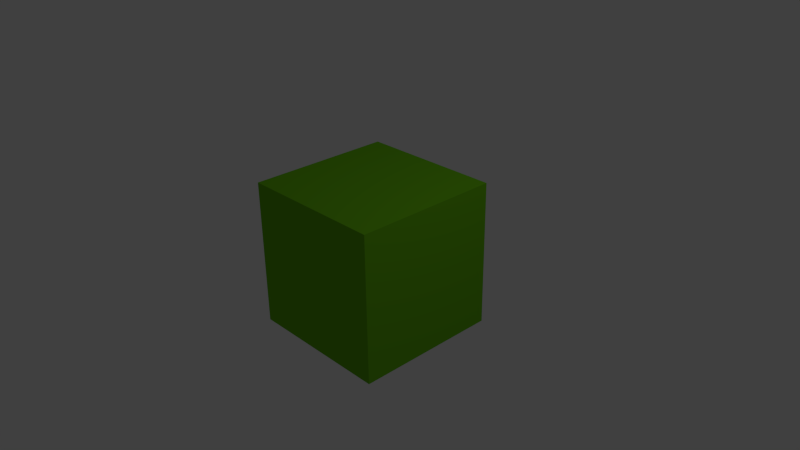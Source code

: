 # Source: shaders.blend  (saved by Blender 2.67.1; exported with 4.5.12 LTS)
import bpy
from mathutils import Matrix  # noqa: F401  (used for matrix-valued properties, if any)

bpy.ops.wm.read_factory_settings(use_empty=True)
scene = bpy.context.scene
scene.name = 'Scene'

# ---- collections
col_collection_1 = bpy.data.collections.new('Collection 1'); scene.collection.children.link(col_collection_1)

# ---- materials (node trees are filled in below, after node groups)
mat_material_003_shader = bpy.data.materials.new('Material.003.shader')
mat_material_003_shader.alpha_threshold = 0.0
mat_material_003_shader.diffuse_color = (0.1515, 0.5, 0.008291, 1.0)
mat_material_003_shader.specular_color = (0.0, 0.0, 0.0)
mat_material_003_shader.roughness = 0.5
mat_material_003_shader.line_color = (0.0, 0.0, 0.0, 1.0)

# ---- material node trees

# ---- world
world_world = bpy.data.worlds.new('World'); scene.world = world_world
world_world.color = (0.05088, 0.05088, 0.05088)
world_world.use_sun_shadow = False
world_world.sun_shadow_jitter_overblur = 0.0
world_world.cycles.sampling_method = 'MANUAL'
world_world.cycles.sample_map_resolution = 256

# ---- cameras
cam_camera = bpy.data.cameras.new('Camera')
cam_camera.clip_end = 100.0
cam_camera.lens = 35.0
cam_camera.sensor_width = 32.0
cam_camera.sensor_height = 18.0
cam_camera.ortho_scale = 7.314
cam_camera.dof.focus_distance = 0.0
cam_camera.dof.aperture_fstop = 128.0

# ---- lights
light_lamp = bpy.data.lights.new('Lamp', 'POINT')
light_lamp.transmission_factor = 0.0
light_lamp.cutoff_distance = 30.0
light_lamp.energy = 100.0
light_lamp.shadow_buffer_clip_start = 1.001
light_lamp.shadow_soft_size = 0.1
light_lamp.shadow_maximum_resolution = 0.006
light_lamp.use_absolute_resolution = True
light_lamp.cycles.use_multiple_importance_sampling = False

# ---- meshes
me_cube = bpy.data.meshes.new('Cube')
me_cube.from_pydata([(1.0, 1.0, -1.0), (1.0, -1.0, -1.0), (-1.0, -1.0, -1.0), (-1.0, 1.0, -1.0), (1.0, 1.0, 1.0), (1.0, -1.0, 1.0), (-1.0, -1.0, 1.0), (-1.0, 1.0, 1.0)], [], [(0, 1, 2, 3), (4, 7, 6, 5), (0, 4, 5, 1), (1, 5, 6, 2), (2, 6, 7, 3), (4, 0, 3, 7)])
_uv = me_cube.uv_layers.new(name='UV coord')
_uv.uv.foreach_set('vector', [0.0, 0.0, 1.0, 0.0, 1.0, 1.0, 0.0, 1.0, 0.0, 0.0, 1.0, 0.0, 1.0, 1.0, 0.0, 1.0, 0.0, 0.0, 1.0, 0.0, 1.0, 1.0, 0.0, 1.0, 0.0, 0.0, 1.0, 0.0, 1.0, 1.0, 0.0, 1.0, 0.0, 0.0, 1.0, 0.0, 1.0, 1.0, 0.0, 1.0, 0.0, 0.0, 1.0, 0.0, 1.0, 1.0, 0.0, 1.0])
me_cube.materials.append(mat_material_003_shader)
me_cube.use_remesh_preserve_volume = False
me_cube.use_remesh_preserve_attributes = False
me_cube.use_mirror_vertex_groups = False
me_cube.update()

# ---- objects
ob_cube = bpy.data.objects.new('Cube', me_cube)
ob_lamp = bpy.data.objects.new('Lamp', light_lamp)
ob_camera = bpy.data.objects.new('Camera', cam_camera)

# ---- transforms, parenting, visibility, modifiers, constraints
ob_cube.location = (0.0, 0.0, 0.0)
ob_cube.lock_rotations_4d = False
ob_cube.empty_display_type = 'ARROWS'
ob_cube.lineart.crease_threshold = 0.0
ob_lamp.location = (4.076, 1.005, 5.904)
ob_lamp.rotation_euler = (0.6503, 0.05522, 1.866)
ob_lamp.lock_rotations_4d = False
ob_lamp.empty_display_type = 'ARROWS'
ob_lamp.color = (0.0, 0.0, 0.0, 0.0)
ob_lamp.lineart.crease_threshold = 0.0
ob_camera.location = (7.481, -6.508, 5.344)
ob_camera.rotation_euler = (1.109, 0.01082, 0.8149)
ob_camera.lock_rotations_4d = False
ob_camera.empty_display_type = 'ARROWS'
ob_camera.color = (0.0, 0.0, 0.0, 0.0)
ob_camera.display_type = 'WIRE'
ob_camera.lineart.crease_threshold = 0.0

# ---- collection membership
col_collection_1.objects.link(ob_cube)
col_collection_1.objects.link(ob_lamp)
col_collection_1.objects.link(ob_camera)

# ---- scene / render settings (as saved in the file)
scene.camera = ob_camera
scene.frame_start = 1; scene.frame_end = 250; scene.frame_set(1)
scene.render.engine = 'BLENDER_EEVEE_NEXT'
scene.render.image_settings.color_mode = 'RGB'
scene.render.image_settings.compression = 90
scene.render.resolution_percentage = 50
scene.render.dither_intensity = 0.0
scene.cycles.use_denoising = False
scene.cycles.samples = 10
scene.cycles.sampling_pattern = 'TABULATED_SOBOL'
scene.cycles.light_sampling_threshold = 0.0
scene.cycles.use_adaptive_sampling = False
scene.cycles.use_light_tree = False
scene.cycles.blur_glossy = 0.0
scene.cycles.volume_bounces = 1
scene.cycles.pixel_filter_type = 'GAUSSIAN'
scene.cycles.sample_clamp_indirect = 0.0
scene.view_settings.view_transform = 'Standard'
bpy.context.view_layer.update()
